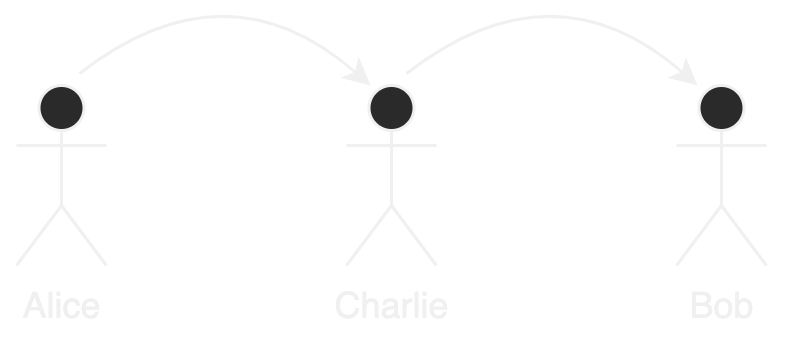

The diagram above was exported from draw.io. Its source (the exported page's mxGraphModel, read from the mxfile embedded in the PNG):
<mxGraphModel dx="369" dy="269" grid="1" gridSize="10" guides="1" tooltips="1" connect="1" arrows="1" fold="1" page="1" pageScale="1" pageWidth="1169" pageHeight="827" math="0" shadow="0">
  <root>
    <mxCell id="UCioNeveHI51JURAD71L-0" />
    <mxCell id="UCioNeveHI51JURAD71L-1" parent="UCioNeveHI51JURAD71L-0" />
    <mxCell id="UCioNeveHI51JURAD71L-2" value="Bob" style="shape=umlActor;verticalLabelPosition=bottom;verticalAlign=top;html=1;outlineConnect=0;" vertex="1" parent="UCioNeveHI51JURAD71L-1">
      <mxGeometry x="370" y="270" width="30" height="60" as="geometry" />
    </mxCell>
    <mxCell id="UCioNeveHI51JURAD71L-3" value="Alice" style="shape=umlActor;verticalLabelPosition=bottom;verticalAlign=top;html=1;outlineConnect=0;" vertex="1" parent="UCioNeveHI51JURAD71L-1">
      <mxGeometry x="260" y="320" width="30" height="60" as="geometry" />
    </mxCell>
    <mxCell id="XAWBS2cXvuJDbpoztIPo-0" value="Charlie" style="shape=umlActor;verticalLabelPosition=bottom;verticalAlign=top;html=1;outlineConnect=0;" vertex="1" parent="UCioNeveHI51JURAD71L-1">
      <mxGeometry x="370" y="370" width="30" height="60" as="geometry" />
    </mxCell>
    <mxCell id="XAWBS2cXvuJDbpoztIPo-2" value="" style="endArrow=classic;html=1;rounded=0;" edge="1" parent="UCioNeveHI51JURAD71L-1">
      <mxGeometry width="50" height="50" relative="1" as="geometry">
        <mxPoint x="290" y="350" as="sourcePoint" />
        <mxPoint x="359" y="310" as="targetPoint" />
      </mxGeometry>
    </mxCell>
    <mxCell id="XAWBS2cXvuJDbpoztIPo-3" value="" style="endArrow=classic;html=1;rounded=0;" edge="1" parent="UCioNeveHI51JURAD71L-1">
      <mxGeometry width="50" height="50" relative="1" as="geometry">
        <mxPoint x="290" y="350" as="sourcePoint" />
        <mxPoint x="357" y="394" as="targetPoint" />
      </mxGeometry>
    </mxCell>
  </root>
</mxGraphModel>